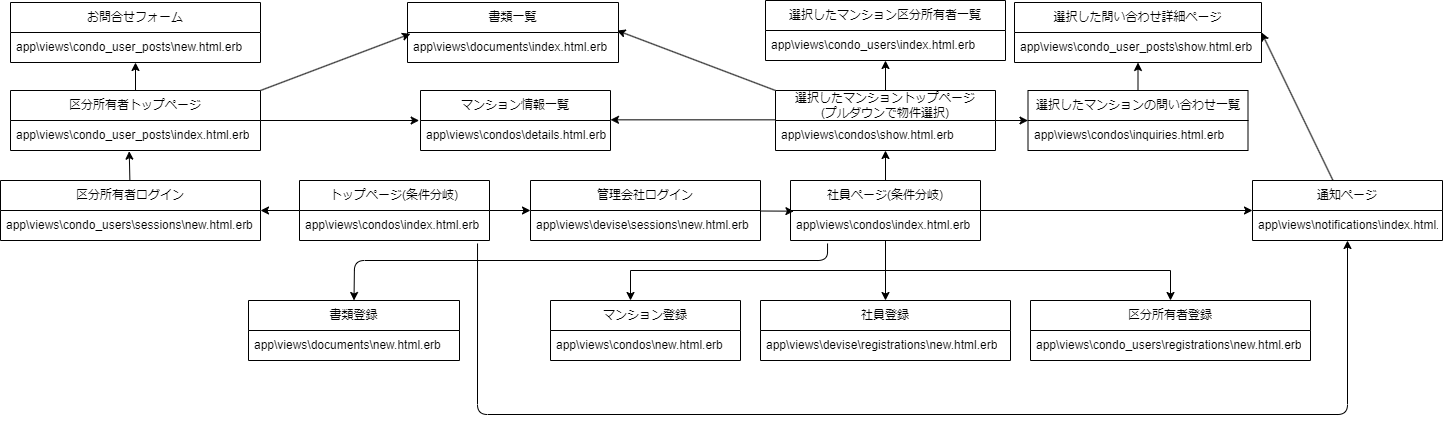

The diagram above was exported from draw.io. Its source (the exported page's mxGraphModel, read from the mxfile embedded in the PNG):
<mxGraphModel dx="2496" dy="1139" grid="0" gridSize="10" guides="1" tooltips="1" connect="1" arrows="1" fold="1" page="0" pageScale="1" pageWidth="827" pageHeight="1169" math="0" shadow="0">
  <root>
    <mxCell id="0" />
    <mxCell id="1" parent="0" />
    <mxCell id="51" value="" style="edgeStyle=none;html=1;entryX=0;entryY=0.5;entryDx=0;entryDy=0;" parent="1" source="16" target="21" edge="1">
      <mxGeometry relative="1" as="geometry" />
    </mxCell>
    <mxCell id="52" value="" style="edgeStyle=none;html=1;entryX=1;entryY=0;entryDx=0;entryDy=0;entryPerimeter=0;" parent="1" source="16" target="24" edge="1">
      <mxGeometry relative="1" as="geometry" />
    </mxCell>
    <mxCell id="16" value="トップページ(条件分岐)" style="swimlane;fontStyle=0;childLayout=stackLayout;horizontal=1;startSize=30;horizontalStack=0;resizeParent=1;resizeParentMax=0;resizeLast=0;collapsible=1;marginBottom=0;whiteSpace=wrap;html=1;" parent="1" vertex="1">
      <mxGeometry x="39" y="570" width="190" height="60" as="geometry" />
    </mxCell>
    <mxCell id="17" value="app\views\condos\index.html.erb" style="text;strokeColor=none;fillColor=none;align=left;verticalAlign=middle;spacingLeft=4;spacingRight=4;overflow=hidden;points=[[0,0.5],[1,0.5]];portConstraint=eastwest;rotatable=0;whiteSpace=wrap;html=1;" parent="16" vertex="1">
      <mxGeometry y="30" width="190" height="30" as="geometry" />
    </mxCell>
    <mxCell id="57" value="" style="edgeStyle=none;html=1;entryX=0.018;entryY=0.022;entryDx=0;entryDy=0;entryPerimeter=0;" parent="1" source="21" target="26" edge="1">
      <mxGeometry relative="1" as="geometry" />
    </mxCell>
    <mxCell id="21" value="管理会社ログイン" style="swimlane;fontStyle=0;childLayout=stackLayout;horizontal=1;startSize=30;horizontalStack=0;resizeParent=1;resizeParentMax=0;resizeLast=0;collapsible=1;marginBottom=0;whiteSpace=wrap;html=1;" parent="1" vertex="1">
      <mxGeometry x="270" y="570" width="230" height="60" as="geometry" />
    </mxCell>
    <mxCell id="22" value="app\views\devise\sessions\new.html.erb" style="text;strokeColor=none;fillColor=none;align=left;verticalAlign=middle;spacingLeft=4;spacingRight=4;overflow=hidden;points=[[0,0.5],[1,0.5]];portConstraint=eastwest;rotatable=0;whiteSpace=wrap;html=1;" parent="21" vertex="1">
      <mxGeometry y="30" width="230" height="30" as="geometry" />
    </mxCell>
    <mxCell id="53" value="" style="edgeStyle=none;html=1;entryX=0.475;entryY=1.022;entryDx=0;entryDy=0;entryPerimeter=0;" parent="1" source="23" target="32" edge="1">
      <mxGeometry relative="1" as="geometry" />
    </mxCell>
    <mxCell id="23" value="区分所有者ログイン" style="swimlane;fontStyle=0;childLayout=stackLayout;horizontal=1;startSize=30;horizontalStack=0;resizeParent=1;resizeParentMax=0;resizeLast=0;collapsible=1;marginBottom=0;whiteSpace=wrap;html=1;" parent="1" vertex="1">
      <mxGeometry x="-260" y="570" width="260" height="60" as="geometry" />
    </mxCell>
    <mxCell id="24" value="app\views\condo_users\sessions\new.html.erb" style="text;strokeColor=none;fillColor=none;align=left;verticalAlign=middle;spacingLeft=4;spacingRight=4;overflow=hidden;points=[[0,0.5],[1,0.5]];portConstraint=eastwest;rotatable=0;whiteSpace=wrap;html=1;" parent="23" vertex="1">
      <mxGeometry y="30" width="260" height="30" as="geometry" />
    </mxCell>
    <mxCell id="60" value="" style="edgeStyle=none;html=1;" parent="1" source="25" target="28" edge="1">
      <mxGeometry relative="1" as="geometry" />
    </mxCell>
    <mxCell id="83" value="" style="edgeStyle=none;html=1;" parent="1" source="25" target="81" edge="1">
      <mxGeometry relative="1" as="geometry" />
    </mxCell>
    <mxCell id="25" value="社員ページ(条件分岐)" style="swimlane;fontStyle=0;childLayout=stackLayout;horizontal=1;startSize=30;horizontalStack=0;resizeParent=1;resizeParentMax=0;resizeLast=0;collapsible=1;marginBottom=0;whiteSpace=wrap;html=1;" parent="1" vertex="1">
      <mxGeometry x="530" y="570" width="190" height="60" as="geometry" />
    </mxCell>
    <mxCell id="26" value="app\views\condos\index.html.erb" style="text;strokeColor=none;fillColor=none;align=left;verticalAlign=middle;spacingLeft=4;spacingRight=4;overflow=hidden;points=[[0,0.5],[1,0.5]];portConstraint=eastwest;rotatable=0;whiteSpace=wrap;html=1;" parent="25" vertex="1">
      <mxGeometry y="30" width="190" height="30" as="geometry" />
    </mxCell>
    <mxCell id="61" value="" style="edgeStyle=none;html=1;" parent="1" source="27" target="34" edge="1">
      <mxGeometry relative="1" as="geometry" />
    </mxCell>
    <mxCell id="64" value="" style="edgeStyle=none;html=1;entryX=1;entryY=-0.022;entryDx=0;entryDy=0;exitX=0.008;exitY=-0.022;exitDx=0;exitDy=0;exitPerimeter=0;entryPerimeter=0;" parent="1" source="28" target="30" edge="1">
      <mxGeometry relative="1" as="geometry">
        <mxPoint x="435" y="510" as="targetPoint" />
      </mxGeometry>
    </mxCell>
    <mxCell id="74" value="" style="edgeStyle=none;html=1;" parent="1" source="27" target="72" edge="1">
      <mxGeometry relative="1" as="geometry" />
    </mxCell>
    <mxCell id="91" style="edgeStyle=none;html=1;exitX=0;exitY=0;exitDx=0;exitDy=0;entryX=0.993;entryY=-0.067;entryDx=0;entryDy=0;entryPerimeter=0;" edge="1" parent="1" source="27" target="89">
      <mxGeometry relative="1" as="geometry" />
    </mxCell>
    <mxCell id="27" value="選択したマンショントップページ&lt;br&gt;(プルダウンで物件選択)" style="swimlane;fontStyle=0;childLayout=stackLayout;horizontal=1;startSize=30;horizontalStack=0;resizeParent=1;resizeParentMax=0;resizeLast=0;collapsible=1;marginBottom=0;whiteSpace=wrap;html=1;" parent="1" vertex="1">
      <mxGeometry x="515" y="480" width="220" height="60" as="geometry" />
    </mxCell>
    <mxCell id="28" value="app\views\condos\show.html.erb" style="text;strokeColor=none;fillColor=none;align=left;verticalAlign=middle;spacingLeft=4;spacingRight=4;overflow=hidden;points=[[0,0.5],[1,0.5]];portConstraint=eastwest;rotatable=0;whiteSpace=wrap;html=1;" parent="27" vertex="1">
      <mxGeometry y="30" width="220" height="30" as="geometry" />
    </mxCell>
    <mxCell id="29" value="マンション情報一覧" style="swimlane;fontStyle=0;childLayout=stackLayout;horizontal=1;startSize=30;horizontalStack=0;resizeParent=1;resizeParentMax=0;resizeLast=0;collapsible=1;marginBottom=0;whiteSpace=wrap;html=1;" parent="1" vertex="1">
      <mxGeometry x="160" y="480" width="190" height="60" as="geometry" />
    </mxCell>
    <mxCell id="30" value="app\views\condos\details.html.erb" style="text;strokeColor=none;fillColor=none;align=left;verticalAlign=middle;spacingLeft=4;spacingRight=4;overflow=hidden;points=[[0,0.5],[1,0.5]];portConstraint=eastwest;rotatable=0;whiteSpace=wrap;html=1;" parent="29" vertex="1">
      <mxGeometry y="30" width="190" height="30" as="geometry" />
    </mxCell>
    <mxCell id="56" value="" style="edgeStyle=none;html=1;entryX=-0.007;entryY=0;entryDx=0;entryDy=0;entryPerimeter=0;" parent="1" source="31" target="30" edge="1">
      <mxGeometry relative="1" as="geometry">
        <mxPoint x="80" y="510" as="targetPoint" />
      </mxGeometry>
    </mxCell>
    <mxCell id="71" value="" style="edgeStyle=none;html=1;" parent="1" source="31" target="69" edge="1">
      <mxGeometry relative="1" as="geometry" />
    </mxCell>
    <mxCell id="90" style="edgeStyle=none;html=1;exitX=1;exitY=0;exitDx=0;exitDy=0;entryX=0.014;entryY=0.044;entryDx=0;entryDy=0;entryPerimeter=0;" edge="1" parent="1" source="31" target="89">
      <mxGeometry relative="1" as="geometry" />
    </mxCell>
    <mxCell id="31" value="区分所有者トップページ" style="swimlane;fontStyle=0;childLayout=stackLayout;horizontal=1;startSize=30;horizontalStack=0;resizeParent=1;resizeParentMax=0;resizeLast=0;collapsible=1;marginBottom=0;whiteSpace=wrap;html=1;" parent="1" vertex="1">
      <mxGeometry x="-250" y="480" width="250" height="60" as="geometry" />
    </mxCell>
    <mxCell id="32" value="app\views\condo_user_posts\index.html.erb" style="text;strokeColor=none;fillColor=none;align=left;verticalAlign=middle;spacingLeft=4;spacingRight=4;overflow=hidden;points=[[0,0.5],[1,0.5]];portConstraint=eastwest;rotatable=0;whiteSpace=wrap;html=1;" parent="31" vertex="1">
      <mxGeometry y="30" width="250" height="30" as="geometry" />
    </mxCell>
    <mxCell id="33" value="選択したマンション区分所有者一覧" style="swimlane;fontStyle=0;childLayout=stackLayout;horizontal=1;startSize=30;horizontalStack=0;resizeParent=1;resizeParentMax=0;resizeLast=0;collapsible=1;marginBottom=0;whiteSpace=wrap;html=1;" parent="1" vertex="1">
      <mxGeometry x="505" y="390" width="240" height="60" as="geometry" />
    </mxCell>
    <mxCell id="34" value="app\views\condo_users\index.html.erb" style="text;strokeColor=none;fillColor=none;align=left;verticalAlign=middle;spacingLeft=4;spacingRight=4;overflow=hidden;points=[[0,0.5],[1,0.5]];portConstraint=eastwest;rotatable=0;whiteSpace=wrap;html=1;" parent="33" vertex="1">
      <mxGeometry y="30" width="240" height="30" as="geometry" />
    </mxCell>
    <mxCell id="35" value="区分所有者登録" style="swimlane;fontStyle=0;childLayout=stackLayout;horizontal=1;startSize=30;horizontalStack=0;resizeParent=1;resizeParentMax=0;resizeLast=0;collapsible=1;marginBottom=0;whiteSpace=wrap;html=1;" parent="1" vertex="1">
      <mxGeometry x="770" y="690" width="280" height="60" as="geometry" />
    </mxCell>
    <mxCell id="36" value="app\views\condo_users\registrations\new.html.erb" style="text;strokeColor=none;fillColor=none;align=left;verticalAlign=middle;spacingLeft=4;spacingRight=4;overflow=hidden;points=[[0,0.5],[1,0.5]];portConstraint=eastwest;rotatable=0;whiteSpace=wrap;html=1;" parent="35" vertex="1">
      <mxGeometry y="30" width="280" height="30" as="geometry" />
    </mxCell>
    <mxCell id="37" value="社員登録" style="swimlane;fontStyle=0;childLayout=stackLayout;horizontal=1;startSize=30;horizontalStack=0;resizeParent=1;resizeParentMax=0;resizeLast=0;collapsible=1;marginBottom=0;whiteSpace=wrap;html=1;" parent="1" vertex="1">
      <mxGeometry x="500" y="690" width="250" height="60" as="geometry" />
    </mxCell>
    <mxCell id="38" value="app\views\devise\registrations\new.html.erb" style="text;strokeColor=none;fillColor=none;align=left;verticalAlign=middle;spacingLeft=4;spacingRight=4;overflow=hidden;points=[[0,0.5],[1,0.5]];portConstraint=eastwest;rotatable=0;whiteSpace=wrap;html=1;" parent="37" vertex="1">
      <mxGeometry y="30" width="250" height="30" as="geometry" />
    </mxCell>
    <mxCell id="39" value="マンション登録" style="swimlane;fontStyle=0;childLayout=stackLayout;horizontal=1;startSize=30;horizontalStack=0;resizeParent=1;resizeParentMax=0;resizeLast=0;collapsible=1;marginBottom=0;whiteSpace=wrap;html=1;" parent="1" vertex="1">
      <mxGeometry x="290" y="690" width="190" height="60" as="geometry" />
    </mxCell>
    <mxCell id="40" value="app\views\condos\new.html.erb" style="text;strokeColor=none;fillColor=none;align=left;verticalAlign=middle;spacingLeft=4;spacingRight=4;overflow=hidden;points=[[0,0.5],[1,0.5]];portConstraint=eastwest;rotatable=0;whiteSpace=wrap;html=1;" parent="39" vertex="1">
      <mxGeometry y="30" width="190" height="30" as="geometry" />
    </mxCell>
    <mxCell id="47" value="" style="endArrow=classic;html=1;" parent="39" edge="1">
      <mxGeometry width="50" height="50" relative="1" as="geometry">
        <mxPoint x="80" y="-30" as="sourcePoint" />
        <mxPoint x="80" as="targetPoint" />
      </mxGeometry>
    </mxCell>
    <mxCell id="46" value="" style="group" parent="1" vertex="1" connectable="0">
      <mxGeometry x="370" y="660" width="540" as="geometry" />
    </mxCell>
    <mxCell id="44" value="" style="edgeStyle=none;html=1;entryX=0.5;entryY=0;entryDx=0;entryDy=0;" parent="46" source="25" target="37" edge="1">
      <mxGeometry relative="1" as="geometry" />
    </mxCell>
    <mxCell id="45" value="" style="endArrow=none;html=1;" parent="46" edge="1">
      <mxGeometry width="50" height="50" relative="1" as="geometry">
        <mxPoint as="sourcePoint" />
        <mxPoint x="540" as="targetPoint" />
      </mxGeometry>
    </mxCell>
    <mxCell id="48" value="" style="endArrow=classic;html=1;entryX=0.5;entryY=0;entryDx=0;entryDy=0;" parent="1" target="35" edge="1">
      <mxGeometry width="50" height="50" relative="1" as="geometry">
        <mxPoint x="910" y="660" as="sourcePoint" />
        <mxPoint x="960" y="610" as="targetPoint" />
      </mxGeometry>
    </mxCell>
    <mxCell id="69" value="お問合せフォーム" style="swimlane;fontStyle=0;childLayout=stackLayout;horizontal=1;startSize=30;horizontalStack=0;resizeParent=1;resizeParentMax=0;resizeLast=0;collapsible=1;marginBottom=0;whiteSpace=wrap;html=1;" parent="1" vertex="1">
      <mxGeometry x="-250" y="392" width="250" height="60" as="geometry" />
    </mxCell>
    <mxCell id="70" value="app\views\condo_user_posts\new.html.erb" style="text;strokeColor=none;fillColor=none;align=left;verticalAlign=middle;spacingLeft=4;spacingRight=4;overflow=hidden;points=[[0,0.5],[1,0.5]];portConstraint=eastwest;rotatable=0;whiteSpace=wrap;html=1;" parent="69" vertex="1">
      <mxGeometry y="30" width="250" height="30" as="geometry" />
    </mxCell>
    <mxCell id="77" value="" style="edgeStyle=none;html=1;" parent="1" source="72" target="75" edge="1">
      <mxGeometry relative="1" as="geometry" />
    </mxCell>
    <mxCell id="72" value="選択したマンションの問い合わせ一覧" style="swimlane;fontStyle=0;childLayout=stackLayout;horizontal=1;startSize=30;horizontalStack=0;resizeParent=1;resizeParentMax=0;resizeLast=0;collapsible=1;marginBottom=0;whiteSpace=wrap;html=1;" parent="1" vertex="1">
      <mxGeometry x="767.5" y="480" width="220" height="60" as="geometry" />
    </mxCell>
    <mxCell id="73" value="app\views\condos\inquiries.html.erb" style="text;strokeColor=none;fillColor=none;align=left;verticalAlign=middle;spacingLeft=4;spacingRight=4;overflow=hidden;points=[[0,0.5],[1,0.5]];portConstraint=eastwest;rotatable=0;whiteSpace=wrap;html=1;" parent="72" vertex="1">
      <mxGeometry y="30" width="220" height="30" as="geometry" />
    </mxCell>
    <mxCell id="75" value="選択した問い合わせ詳細ページ" style="swimlane;fontStyle=0;childLayout=stackLayout;horizontal=1;startSize=30;horizontalStack=0;resizeParent=1;resizeParentMax=0;resizeLast=0;collapsible=1;marginBottom=0;whiteSpace=wrap;html=1;" parent="1" vertex="1">
      <mxGeometry x="754" y="392" width="247" height="60" as="geometry" />
    </mxCell>
    <mxCell id="76" value="app\views\condo_user_posts\show.html.erb" style="text;strokeColor=none;fillColor=none;align=left;verticalAlign=middle;spacingLeft=4;spacingRight=4;overflow=hidden;points=[[0,0.5],[1,0.5]];portConstraint=eastwest;rotatable=0;whiteSpace=wrap;html=1;" parent="75" vertex="1">
      <mxGeometry y="30" width="247" height="30" as="geometry" />
    </mxCell>
    <mxCell id="85" style="edgeStyle=none;html=1;entryX=1;entryY=0.5;entryDx=0;entryDy=0;" parent="1" source="81" target="75" edge="1">
      <mxGeometry relative="1" as="geometry" />
    </mxCell>
    <mxCell id="81" value="通知ページ" style="swimlane;fontStyle=0;childLayout=stackLayout;horizontal=1;startSize=30;horizontalStack=0;resizeParent=1;resizeParentMax=0;resizeLast=0;collapsible=1;marginBottom=0;whiteSpace=wrap;html=1;" parent="1" vertex="1">
      <mxGeometry x="992" y="570" width="190" height="60" as="geometry" />
    </mxCell>
    <mxCell id="82" value="app\views\notifications\index.html.erb" style="text;strokeColor=none;fillColor=none;align=left;verticalAlign=middle;spacingLeft=4;spacingRight=4;overflow=hidden;points=[[0,0.5],[1,0.5]];portConstraint=eastwest;rotatable=0;whiteSpace=wrap;html=1;" parent="81" vertex="1">
      <mxGeometry y="30" width="190" height="30" as="geometry" />
    </mxCell>
    <mxCell id="87" value="" style="edgeStyle=none;html=1;exitX=0.937;exitY=1.1;exitDx=0;exitDy=0;exitPerimeter=0;" parent="1" source="17" target="81" edge="1">
      <mxGeometry relative="1" as="geometry">
        <mxPoint x="-35" y="807" as="sourcePoint" />
        <Array as="points">
          <mxPoint x="217" y="804" />
          <mxPoint x="1087" y="804" />
        </Array>
      </mxGeometry>
    </mxCell>
    <mxCell id="88" value="書類一覧" style="swimlane;fontStyle=0;childLayout=stackLayout;horizontal=1;startSize=30;horizontalStack=0;resizeParent=1;resizeParentMax=0;resizeLast=0;collapsible=1;marginBottom=0;whiteSpace=wrap;html=1;" vertex="1" parent="1">
      <mxGeometry x="147" y="392" width="211" height="60" as="geometry" />
    </mxCell>
    <mxCell id="89" value="app\views\documents\index.html.erb" style="text;strokeColor=none;fillColor=none;align=left;verticalAlign=middle;spacingLeft=4;spacingRight=4;overflow=hidden;points=[[0,0.5],[1,0.5]];portConstraint=eastwest;rotatable=0;whiteSpace=wrap;html=1;" vertex="1" parent="88">
      <mxGeometry y="30" width="211" height="30" as="geometry" />
    </mxCell>
    <mxCell id="92" value="書類登録" style="swimlane;fontStyle=0;childLayout=stackLayout;horizontal=1;startSize=30;horizontalStack=0;resizeParent=1;resizeParentMax=0;resizeLast=0;collapsible=1;marginBottom=0;whiteSpace=wrap;html=1;" vertex="1" parent="1">
      <mxGeometry x="-12" y="690" width="211" height="60" as="geometry" />
    </mxCell>
    <mxCell id="93" value="app\views\documents\new.html.erb" style="text;strokeColor=none;fillColor=none;align=left;verticalAlign=middle;spacingLeft=4;spacingRight=4;overflow=hidden;points=[[0,0.5],[1,0.5]];portConstraint=eastwest;rotatable=0;whiteSpace=wrap;html=1;" vertex="1" parent="92">
      <mxGeometry y="30" width="211" height="30" as="geometry" />
    </mxCell>
    <mxCell id="95" value="" style="endArrow=classic;html=1;entryX=0.5;entryY=0;entryDx=0;entryDy=0;exitX=0.195;exitY=1.1;exitDx=0;exitDy=0;exitPerimeter=0;" edge="1" parent="1" source="26" target="92">
      <mxGeometry width="50" height="50" relative="1" as="geometry">
        <mxPoint x="591" y="818" as="sourcePoint" />
        <mxPoint x="641" y="768" as="targetPoint" />
        <Array as="points">
          <mxPoint x="567" y="650" />
          <mxPoint x="94" y="650" />
        </Array>
      </mxGeometry>
    </mxCell>
  </root>
</mxGraphModel>